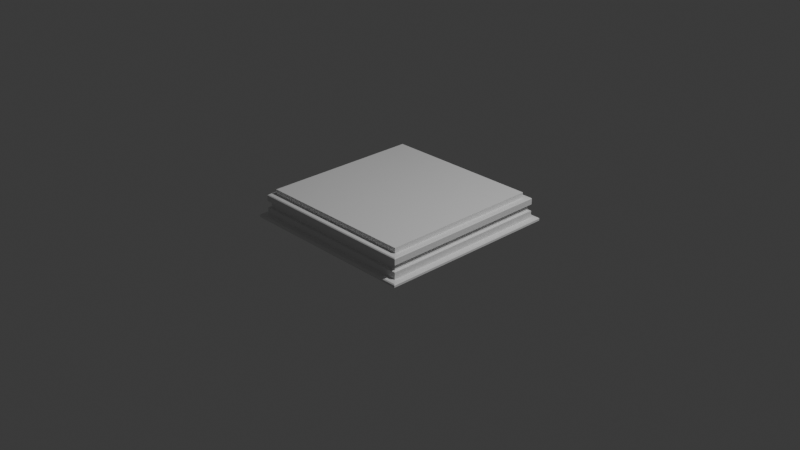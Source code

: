 # Source: 001_PlithBase.blend  (saved by Blender 4.0.36; exported with 4.5.12 LTS)
import bpy
from mathutils import Matrix  # noqa: F401  (used for matrix-valued properties, if any)

bpy.ops.wm.read_factory_settings(use_empty=True)
scene = bpy.context.scene
scene.name = 'Scene'

# ---- collections
col_collection = bpy.data.collections.new('Collection'); scene.collection.children.link(col_collection)

# ---- materials (node trees are filled in below, after node groups)
mat_material = bpy.data.materials.new('Material')
mat_material.alpha_threshold = 0.0
mat_material.use_transparent_shadow = False
mat_material.roughness = 0.5
mat_material.line_color = (0.0, 0.0, 0.0, 1.0)

# ---- material node trees
mat_material.use_nodes = True; mat_material.node_tree.nodes.clear()
_N = mat_material.node_tree.nodes; _L = mat_material.node_tree.links
n0 = _N.new('ShaderNodeOutputMaterial'); n0.name = 'Material Output'; n0.location = (300, 300)
n1 = _N.new('ShaderNodeBsdfPrincipled'); n1.name = 'Principled BSDF'; n1.location = (10, 300)
n1.inputs[3].default_value = 1.45
_L.new(n1.outputs[0], n0.inputs[0])
n0.is_active_output = True

# ---- world
world_world = bpy.data.worlds.new('World'); scene.world = world_world
world_world.use_nodes = True; world_world.node_tree.nodes.clear()
_N = world_world.node_tree.nodes; _L = world_world.node_tree.links
n0 = _N.new('ShaderNodeOutputWorld'); n0.name = 'World Output'; n0.location = (300, 300)
n1 = _N.new('ShaderNodeBackground'); n1.name = 'Background'; n1.location = (10, 300)
n1.inputs[0].default_value = (0.05088, 0.05088, 0.05088, 1.0)
_L.new(n1.outputs[0], n0.inputs[0])
n0.is_active_output = True
world_world.color = (0.05088, 0.05088, 0.05088)
world_world.use_sun_shadow = False
world_world.sun_shadow_jitter_overblur = 0.0

# ---- cameras
cam_camera = bpy.data.cameras.new('Camera')
cam_camera.clip_end = 100.0
cam_camera.ortho_scale = 7.314

# ---- lights
light_light = bpy.data.lights.new('Light', 'POINT')
light_light.transmission_factor = 0.0
light_light.use_soft_falloff = False
light_light.energy = 1000.0
light_light.shadow_soft_size = 0.1
light_light.shadow_maximum_resolution = 0.006
light_light.use_absolute_resolution = True

# ---- meshes
me_cube = bpy.data.meshes.new('Cube')
me_cube.from_pydata([(0.9387, 0.9387, 0.03663), (1.0, 1.0, 0.0), (0.0, 1.0, 0.0), (0.9387, 0.0, 0.03663), (0.0, 0.9387, 0.03663), (1.0, 0.0, 0.0), (0.0, 0.0, 0.0), (0.0, 0.8728, 0.2543), (0.8728, 0.8728, 0.2543), (0.8728, 0.0, 0.2543), (0.0, 0.9387, 0.1083), (0.0, 0.8728, 0.3103), (0.0, 0.0, 0.3103), (0.8728, 0.0, 0.3103), (0.8728, 0.8728, 0.3103), (0.0, 0.9387, 0.18), (0.9387, 0.9387, 0.1083), (0.9387, 0.9387, 0.18), (0.9387, 0.0, 0.18), (0.9387, 0.0, 0.1083), (0.0, 0.9115, 0.1158), (0.0, 0.9115, 0.1727), (0.9115, 0.9115, 0.1158), (0.9115, 0.9115, 0.1727), (0.9115, 0.0, 0.1727), (0.9115, 0.0, 0.1158), (0.0, 0.9303, 0.2517), (0.0, 0.9387, 0.2434), (0.9303, 0.9303, 0.2517), (0.9387, 0.9387, 0.2434), (0.9387, 0.0, 0.2434), (0.9303, 0.0, 0.2517), (0.9911, 0.9911, 0.03219), (1.0, 1.0, 0.0225), (0.0, 0.9911, 0.03219), (0.0, 1.0, 0.0225), (1.0, 0.0, 0.0225), (0.9911, 0.0, 0.03219)], [], [(32, 0, 3, 37), (2, 35, 33, 1), (34, 4, 0, 32), (2, 1, 5, 6), (9, 8, 14, 13), (7, 8, 28, 26), (8, 9, 31, 28), (18, 17, 29, 30), (14, 11, 12, 13), (8, 7, 11, 14), (0, 4, 10, 16), (19, 16, 22, 25), (3, 0, 16, 19), (15, 17, 23, 21), (22, 20, 21, 23), (25, 22, 23, 24), (16, 10, 20, 22), (17, 18, 24, 23), (26, 28, 29, 27), (28, 31, 30, 29), (17, 15, 27, 29), (34, 32, 33, 35), (32, 37, 36, 33), (1, 33, 36, 5)])
_uv = me_cube.uv_layers.new(name='UVMap')
_uv.uv.foreach_set('vector', [0.5182, 0.5, 0.625, 0.5, 0.625, 0.625, 0.5182, 0.625, 0.375, 0.375, 0.4645, 0.375, 0.4645, 0.5, 0.375, 0.5, 0.5182, 0.375, 0.625, 0.375, 0.625, 0.5, 0.5182, 0.5, 0.25, 0.5, 0.375, 0.5, 0.375, 0.625, 0.25, 0.625, 0.6376, 0.625, 0.6376, 0.5126, 0.6376, 0.5126, 0.6376, 0.625, 0.75, 0.5126, 0.6376, 0.5126, 0.6278, 0.5028, 0.75, 0.5028, 0.6376, 0.5126, 0.6376, 0.625, 0.6278, 0.625, 0.6278, 0.5028, 0.625, 0.625, 0.625, 0.5, 0.625, 0.5, 0.625, 0.625, 0.6376, 0.5126, 0.75, 0.5126, 0.75, 0.625, 0.6376, 0.625, 0.6376, 0.5126, 0.75, 0.5126, 0.75, 0.5126, 0.6376, 0.5126, 0.625, 0.5, 0.625, 0.375, 0.625, 0.375, 0.625, 0.5, 0.625, 0.625, 0.625, 0.5, 0.625, 0.5, 0.625, 0.625, 0.625, 0.625, 0.625, 0.5, 0.625, 0.5, 0.625, 0.625, 0.625, 0.375, 0.625, 0.5, 0.625, 0.5, 0.625, 0.375, 0.625, 0.5, 0.625, 0.375, 0.625, 0.375, 0.625, 0.5, 0.625, 0.625, 0.625, 0.5, 0.625, 0.5, 0.625, 0.625, 0.625, 0.5, 0.625, 0.375, 0.625, 0.375, 0.625, 0.5, 0.625, 0.5, 0.625, 0.625, 0.625, 0.625, 0.625, 0.5, 0.625, 0.375, 0.625, 0.4989, 0.625, 0.5, 0.625, 0.375, 0.6278, 0.5028, 0.6278, 0.625, 0.625, 0.625, 0.625, 0.5, 0.625, 0.5, 0.625, 0.375, 0.625, 0.375, 0.625, 0.5, 0.5182, 0.375, 0.5182, 0.5, 0.4645, 0.5, 0.4645, 0.375, 0.5182, 0.5, 0.5182, 0.625, 0.4645, 0.625, 0.4645, 0.5, 0.375, 0.5, 0.4645, 0.5, 0.4645, 0.625, 0.375, 0.625])
me_cube.materials.append(mat_material)
me_cube.use_mirror_vertex_groups = False
me_cube.update()

# ---- objects
ob_cube = bpy.data.objects.new('Cube', me_cube)
ob_light = bpy.data.objects.new('Light', light_light)
ob_camera = bpy.data.objects.new('Camera', cam_camera)

# ---- transforms, parenting, visibility, modifiers, constraints
ob_cube.location = (0.0, 0.0, 0.0)
ob_cube.lock_rotations_4d = False
ob_cube.empty_display_type = 'ARROWS'
ob_cube.lineart.crease_threshold = 0.0
_m = ob_cube.modifiers.new('Mirror', 'MIRROR')
_m.use_axis = (True, True, False)
_m.use_clip = True
ob_light.location = (4.076, 1.005, 5.904)
ob_light.rotation_euler = (0.6503, 0.05522, 1.866)
ob_light.lock_rotations_4d = False
ob_light.empty_display_type = 'ARROWS'
ob_light.color = (0.0, 0.0, 0.0, 0.0)
ob_light.lineart.crease_threshold = 0.0
ob_camera.location = (7.359, -6.926, 4.958)
ob_camera.rotation_euler = (1.109, 0.0, 0.8149)
ob_camera.lock_rotations_4d = False
ob_camera.empty_display_type = 'ARROWS'
ob_camera.color = (0.0, 0.0, 0.0, 0.0)
ob_camera.display_type = 'WIRE'
ob_camera.lineart.crease_threshold = 0.0

# ---- collection membership
col_collection.objects.link(ob_cube)
col_collection.objects.link(ob_light)
col_collection.objects.link(ob_camera)

# ---- scene / render settings (as saved in the file)
scene.camera = ob_camera
scene.frame_start = 1; scene.frame_end = 250; scene.frame_set(1)
scene.render.engine = 'BLENDER_EEVEE_NEXT'
scene.cycles.sampling_pattern = 'TABULATED_SOBOL'
bpy.context.view_layer.update()
